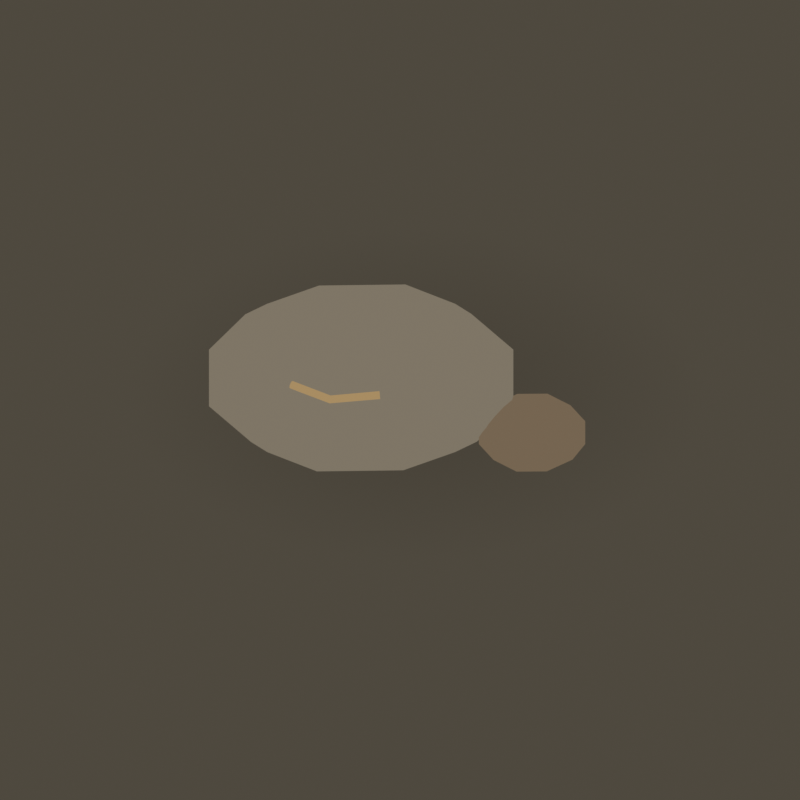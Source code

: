 # Source: c11_pebble.blend  (saved by Blender 5.2.45; exported with 4.5.12 LTS)
import bpy
from mathutils import Matrix  # noqa: F401  (used for matrix-valued properties, if any)

bpy.ops.wm.read_factory_settings(use_empty=True)
scene = bpy.context.scene
scene.name = 'Art37 R1 — Sour Ant Nest'

# ---- collections
col_no_outline___contact_shadows_and_fine_details = bpy.data.collections.new('No outline • contact shadows and fine details'); scene.collection.children.link(col_no_outline___contact_shadows_and_fine_details)
col_dec_c11_pebble = bpy.data.collections.new('dec_c11_pebble'); scene.collection.children.link(col_dec_c11_pebble)

# ---- materials (node trees are filled in below, after node groups)
mat_seed_shell___interior = bpy.data.materials.new('Seed shell • interior')
mat_seed_shell___interior.diffuse_color = (0.4851, 0.3278, 0.1529, 1.0)
mat_soft_transparent_contact_shadow_007 = bpy.data.materials.new('Soft transparent contact shadow.007')
mat_earth___cocoa_warm = bpy.data.materials.new('Earth • cocoa warm')
mat_earth___cocoa_warm.diffuse_color = (0.2232, 0.162, 0.1022, 1.0)
mat_pebble___warm_gray = bpy.data.materials.new('Pebble • warm gray')
mat_pebble___warm_gray.diffuse_color = (0.2623, 0.2232, 0.1651, 1.0)

# ---- material node trees
mat_seed_shell___interior.use_nodes = True; mat_seed_shell___interior.node_tree.nodes.clear()
_N = mat_seed_shell___interior.node_tree.nodes; _L = mat_seed_shell___interior.node_tree.links
n0 = _N.new('ShaderNodeOutputMaterial'); n0.name = 'Material Output'; n0.location = (0, 0)
n1 = _N.new('ShaderNodeEmission'); n1.name = 'Emission'; n1.location = (0, 0)
n2 = _N.new('ShaderNodeBsdfDiffuse'); n2.name = 'Diffuse BSDF'; n2.location = (0, 0)
n2.width = 160
n3 = _N.new('ShaderNodeShaderToRGB'); n3.name = 'Shader to RGB'; n3.location = (0, 0)
n4 = _N.new('ShaderNodeValToRGB'); n4.name = 'Color Ramp'; n4.location = (0, 0)
n4.color_ramp.interpolation = 'EASE'
while len(n4.color_ramp.elements) > 1: n4.color_ramp.elements.remove(n4.color_ramp.elements[-1])
n4.color_ramp.elements[0].position = 0.12; n4.color_ramp.elements[0].color = (0.2717, 0.1836, 0.08564, 1.0)
_e = n4.color_ramp.elements.new(0.47); _e.color = (0.3881, 0.2622, 0.1223, 1.0)
_e = n4.color_ramp.elements.new(0.82); _e.color = (0.4851, 0.3278, 0.1529, 1.0)
_L.new(n2.outputs[0], n3.inputs[0])
_L.new(n3.outputs[0], n4.inputs[0])
_L.new(n4.outputs[0], n1.inputs[0])
_L.new(n1.outputs[0], n0.inputs[0])
n0.is_active_output = True
mat_soft_transparent_contact_shadow_007.use_nodes = True; mat_soft_transparent_contact_shadow_007.node_tree.nodes.clear()
_N = mat_soft_transparent_contact_shadow_007.node_tree.nodes; _L = mat_soft_transparent_contact_shadow_007.node_tree.links
n0 = _N.new('ShaderNodeOutputMaterial'); n0.name = 'Material Output'; n0.location = (0, 0)
n1 = _N.new('ShaderNodeMixShader'); n1.name = 'Mix Shader'; n1.location = (0, 0)
n2 = _N.new('ShaderNodeBsdfTransparent'); n2.name = 'Transparent BSDF'; n2.location = (0, 0)
n3 = _N.new('ShaderNodeEmission'); n3.name = 'Emission'; n3.location = (0, 0)
n3.inputs[0].default_value = (0.0185, 0.01298, 0.008023, 1.0)
n4 = _N.new('ShaderNodeTexCoord'); n4.name = 'Texture Coordinate'; n4.location = (0, 0)
n5 = _N.new('ShaderNodeVectorMath'); n5.name = 'Vector Math'; n5.location = (0, 0)
n5.operation = 'SUBTRACT'
n5.inputs[1].default_value = (0.5, 0.5, 0.0)
n6 = _N.new('ShaderNodeVectorMath'); n6.name = 'Vector Math.001'; n6.location = (0, 0)
n6.operation = 'LENGTH'
n7 = _N.new('ShaderNodeValToRGB'); n7.name = 'Color Ramp'; n7.location = (0, 0)
while len(n7.color_ramp.elements) > 1: n7.color_ramp.elements.remove(n7.color_ramp.elements[-1])
n7.color_ramp.elements[0].position = 0.08; n7.color_ramp.elements[0].color = (0.24, 0.24, 0.24, 1.0)
_e = n7.color_ramp.elements.new(0.5); _e.color = (0.0, 0.0, 0.0, 1.0)
_L.new(n4.outputs[2], n5.inputs[0])
_L.new(n5.outputs[0], n6.inputs[0])
_L.new(n6.outputs[1], n7.inputs[0])
_L.new(n7.outputs[0], n1.inputs[0])
_L.new(n2.outputs[0], n1.inputs[1])
_L.new(n3.outputs[0], n1.inputs[2])
_L.new(n1.outputs[0], n0.inputs[0])
n0.is_active_output = True
mat_earth___cocoa_warm.use_nodes = True; mat_earth___cocoa_warm.node_tree.nodes.clear()
_N = mat_earth___cocoa_warm.node_tree.nodes; _L = mat_earth___cocoa_warm.node_tree.links
n0 = _N.new('ShaderNodeOutputMaterial'); n0.name = 'Material Output'; n0.location = (0, 0)
n1 = _N.new('ShaderNodeEmission'); n1.name = 'Emission'; n1.location = (0, 0)
n2 = _N.new('ShaderNodeBsdfDiffuse'); n2.name = 'Diffuse BSDF'; n2.location = (0, 0)
n2.width = 160
n3 = _N.new('ShaderNodeShaderToRGB'); n3.name = 'Shader to RGB'; n3.location = (0, 0)
n4 = _N.new('ShaderNodeValToRGB'); n4.name = 'Color Ramp'; n4.location = (0, 0)
n4.color_ramp.interpolation = 'EASE'
while len(n4.color_ramp.elements) > 1: n4.color_ramp.elements.remove(n4.color_ramp.elements[-1])
n4.color_ramp.elements[0].position = 0.12; n4.color_ramp.elements[0].color = (0.125, 0.09074, 0.05726, 1.0)
_e = n4.color_ramp.elements.new(0.47); _e.color = (0.1786, 0.1296, 0.08179, 1.0)
_e = n4.color_ramp.elements.new(0.82); _e.color = (0.2232, 0.162, 0.1022, 1.0)
_L.new(n2.outputs[0], n3.inputs[0])
_L.new(n3.outputs[0], n4.inputs[0])
_L.new(n4.outputs[0], n1.inputs[0])
_L.new(n1.outputs[0], n0.inputs[0])
n0.is_active_output = True
mat_pebble___warm_gray.use_nodes = True; mat_pebble___warm_gray.node_tree.nodes.clear()
_N = mat_pebble___warm_gray.node_tree.nodes; _L = mat_pebble___warm_gray.node_tree.links
n0 = _N.new('ShaderNodeOutputMaterial'); n0.name = 'Material Output'; n0.location = (0, 0)
n1 = _N.new('ShaderNodeEmission'); n1.name = 'Emission'; n1.location = (0, 0)
n2 = _N.new('ShaderNodeBsdfDiffuse'); n2.name = 'Diffuse BSDF'; n2.location = (0, 0)
n2.width = 160
n3 = _N.new('ShaderNodeShaderToRGB'); n3.name = 'Shader to RGB'; n3.location = (0, 0)
n4 = _N.new('ShaderNodeValToRGB'); n4.name = 'Color Ramp'; n4.location = (0, 0)
n4.color_ramp.interpolation = 'EASE'
while len(n4.color_ramp.elements) > 1: n4.color_ramp.elements.remove(n4.color_ramp.elements[-1])
n4.color_ramp.elements[0].position = 0.12; n4.color_ramp.elements[0].color = (0.1469, 0.125, 0.09247, 1.0)
_e = n4.color_ramp.elements.new(0.47); _e.color = (0.2098, 0.1786, 0.1321, 1.0)
_e = n4.color_ramp.elements.new(0.82); _e.color = (0.2623, 0.2232, 0.1651, 1.0)
_L.new(n2.outputs[0], n3.inputs[0])
_L.new(n3.outputs[0], n4.inputs[0])
_L.new(n4.outputs[0], n1.inputs[0])
_L.new(n1.outputs[0], n0.inputs[0])
n0.is_active_output = True

# ---- world
world_warm_ambient = bpy.data.worlds.new('Warm ambient'); scene.world = world_warm_ambient
world_warm_ambient.use_nodes = True; world_warm_ambient.node_tree.nodes.clear()
_N = world_warm_ambient.node_tree.nodes; _L = world_warm_ambient.node_tree.links
n0 = _N.new('ShaderNodeBackground'); n0.name = 'Background'; n0.location = (-200, 100)
n0.inputs[0].default_value = (0.22, 0.19, 0.14, 1.0)
n0.inputs[1].default_value = 0.35
n1 = _N.new('ShaderNodeOutputWorld'); n1.name = 'World Output'; n1.location = (200, 100)
_L.new(n0.outputs[0], n1.inputs[0])
n1.is_active_output = True

# ---- cameras
cam_shared_orthographic = bpy.data.cameras.new('Shared orthographic')
cam_shared_orthographic.type = 'ORTHO'
cam_shared_orthographic.ortho_scale = 5.15

# ---- lights
light_sun___upper_left___elevation_60deg = bpy.data.lights.new('Sun • upper left • elevation 60deg', 'SUN')
light_sun___upper_left___elevation_60deg.angle = 0.4189
light_sun___upper_left___elevation_60deg.energy = 2.1

# ---- meshes
me_plane_007 = bpy.data.meshes.new('Plane.007')
me_plane_007.from_pydata([(-1.0, -1.0, 0.0), (1.0, -1.0, 0.0), (-1.0, 1.0, 0.0), (1.0, 1.0, 0.0)], [], [(0, 1, 3, 2)])
_uv = me_plane_007.uv_layers.new(name='UVMap')
_uv.uv.foreach_set('vector', [0.0, 0.0, 1.0, 0.0, 1.0, 1.0, 0.0, 1.0])
me_plane_007.materials.append(mat_soft_transparent_contact_shadow_007)
me_plane_007.update()
me_icosphere_310 = bpy.data.meshes.new('Icosphere.310')
me_icosphere_310.from_pydata([(0.0, 0.0, -1.0), (0.7236, -0.5257, -0.4472), (-0.2764, -0.8506, -0.4472), (-0.8944, 0.0, -0.4472), (-0.2764, 0.8506, -0.4472), (0.7236, 0.5257, -0.4472), (0.2764, -0.8506, 0.4472), (-0.7236, -0.5257, 0.4472), (-0.7236, 0.5257, 0.4472), (0.2764, 0.8506, 0.4472), (0.8944, 0.0, 0.4472), (0.0, 0.0, 1.0), (-0.1625, -0.5, -0.8507), (0.4253, -0.309, -0.8507), (0.2629, -0.809, -0.5257), (0.8506, 0.0, -0.5257), (0.4253, 0.309, -0.8507), (-0.5257, 0.0, -0.8507), (-0.6882, -0.5, -0.5257), (-0.1625, 0.5, -0.8507), (-0.6882, 0.5, -0.5257), (0.2629, 0.809, -0.5257), (0.9511, -0.309, 0.0), (0.9511, 0.309, 0.0), (0.0, -1.0, 0.0), (0.5878, -0.809, 0.0), (-0.9511, -0.309, 0.0), (-0.5878, -0.809, 0.0), (-0.5878, 0.809, 0.0), (-0.9511, 0.309, 0.0), (0.5878, 0.809, 0.0), (0.0, 1.0, 0.0), (0.6882, -0.5, 0.5257), (-0.2629, -0.809, 0.5257), (-0.8506, 0.0, 0.5257), (-0.2629, 0.809, 0.5257), (0.6882, 0.5, 0.5257), (0.1625, -0.5, 0.8507), (0.5257, 0.0, 0.8507), (-0.4253, -0.309, 0.8507), (-0.4253, 0.309, 0.8507), (0.1625, 0.5, 0.8507)], [], [(0, 13, 12), (1, 13, 15), (0, 12, 17), (0, 17, 19), (0, 19, 16), (1, 15, 22), (2, 14, 24), (3, 18, 26), (4, 20, 28), (5, 21, 30), (1, 22, 25), (2, 24, 27), (3, 26, 29), (4, 28, 31), (5, 30, 23), (6, 32, 37), (7, 33, 39), (8, 34, 40), (9, 35, 41), (10, 36, 38), (38, 41, 11), (38, 36, 41), (36, 9, 41), (41, 40, 11), (41, 35, 40), (35, 8, 40), (40, 39, 11), (40, 34, 39), (34, 7, 39), (39, 37, 11), (39, 33, 37), (33, 6, 37), (37, 38, 11), (37, 32, 38), (32, 10, 38), (23, 36, 10), (23, 30, 36), (30, 9, 36), (31, 35, 9), (31, 28, 35), (28, 8, 35), (29, 34, 8), (29, 26, 34), (26, 7, 34), (27, 33, 7), (27, 24, 33), (24, 6, 33), (25, 32, 6), (25, 22, 32), (22, 10, 32), (30, 31, 9), (30, 21, 31), (21, 4, 31), (28, 29, 8), (28, 20, 29), (20, 3, 29), (26, 27, 7), (26, 18, 27), (18, 2, 27), (24, 25, 6), (24, 14, 25), (14, 1, 25), (22, 23, 10), (22, 15, 23), (15, 5, 23), (16, 21, 5), (16, 19, 21), (19, 4, 21), (19, 20, 4), (19, 17, 20), (17, 3, 20), (17, 18, 3), (17, 12, 18), (12, 2, 18), (15, 16, 5), (15, 13, 16), (13, 0, 16), (12, 14, 2), (12, 13, 14), (13, 1, 14)])
_uv = me_icosphere_310.uv_layers.new(name='UVMap')
_uv.uv.foreach_set('vector', [0.1818, 0.0, 0.2273, 0.07873, 0.1364, 0.07873, 0.2727, 0.1575, 0.3182, 0.07873, 0.3636, 0.1575, 0.9091, 0.0, 0.9545, 0.07873, 0.8636, 0.07873, 0.7273, 0.0, 0.7727, 0.07873, 0.6818, 0.07873, 0.5455, 0.0, 0.5909, 0.07873, 0.5, 0.07873, 0.2727, 0.1575, 0.3636, 0.1575, 0.3182, 0.2362, 0.09091, 0.1575, 0.1818, 0.1575, 0.1364, 0.2362, 0.8182, 0.1575, 0.9091, 0.1575, 0.8636, 0.2362, 0.6364, 0.1575, 0.7273, 0.1575, 0.6818, 0.2362, 0.4545, 0.1575, 0.5455, 0.1575, 0.5, 0.2362, 0.2727, 0.1575, 0.3182, 0.2362, 0.2273, 0.2362, 0.09091, 0.1575, 0.1364, 0.2362, 0.04546, 0.2362, 0.8182, 0.1575, 0.8636, 0.2362, 0.7727, 0.2362, 0.6364, 0.1575, 0.6818, 0.2362, 0.5909, 0.2362, 0.4545, 0.1575, 0.5, 0.2362, 0.4091, 0.2362, 0.1818, 0.3149, 0.2727, 0.3149, 0.2273, 0.3937, 0.0, 0.3149, 0.09091, 0.3149, 0.04546, 0.3937, 0.7273, 0.3149, 0.8182, 0.3149, 0.7727, 0.3937, 0.5455, 0.3149, 0.6364, 0.3149, 0.5909, 0.3937, 0.3636, 0.3149, 0.4545, 0.3149, 0.4091, 0.3937, 0.4091, 0.3937, 0.5, 0.3937, 0.4545, 0.4724, 0.4091, 0.3937, 0.4545, 0.3149, 0.5, 0.3937, 0.4545, 0.3149, 0.5455, 0.3149, 0.5, 0.3937, 0.5909, 0.3937, 0.6818, 0.3937, 0.6364, 0.4724, 0.5909, 0.3937, 0.6364, 0.3149, 0.6818, 0.3937, 0.6364, 0.3149, 0.7273, 0.3149, 0.6818, 0.3937, 0.7727, 0.3937, 0.8636, 0.3937, 0.8182, 0.4724, 0.7727, 0.3937, 0.8182, 0.3149, 0.8636, 0.3937, 0.8182, 0.3149, 0.9091, 0.3149, 0.8636, 0.3937, 0.04546, 0.3937, 0.1364, 0.3937, 0.09091, 0.4724, 0.04546, 0.3937, 0.09091, 0.3149, 0.1364, 0.3937, 0.09091, 0.3149, 0.1818, 0.3149, 0.1364, 0.3937, 0.2273, 0.3937, 0.3182, 0.3937, 0.2727, 0.4724, 0.2273, 0.3937, 0.2727, 0.3149, 0.3182, 0.3937, 0.2727, 0.3149, 0.3636, 0.3149, 0.3182, 0.3937, 0.4091, 0.2362, 0.4545, 0.3149, 0.3636, 0.3149, 0.4091, 0.2362, 0.5, 0.2362, 0.4545, 0.3149, 0.5, 0.2362, 0.5455, 0.3149, 0.4545, 0.3149, 0.5909, 0.2362, 0.6364, 0.3149, 0.5455, 0.3149, 0.5909, 0.2362, 0.6818, 0.2362, 0.6364, 0.3149, 0.6818, 0.2362, 0.7273, 0.3149, 0.6364, 0.3149, 0.7727, 0.2362, 0.8182, 0.3149, 0.7273, 0.3149, 0.7727, 0.2362, 0.8636, 0.2362, 0.8182, 0.3149, 0.8636, 0.2362, 0.9091, 0.3149, 0.8182, 0.3149, 0.04546, 0.2362, 0.09091, 0.3149, 0.0, 0.3149, 0.04546, 0.2362, 0.1364, 0.2362, 0.09091, 0.3149, 0.1364, 0.2362, 0.1818, 0.3149, 0.09091, 0.3149, 0.2273, 0.2362, 0.2727, 0.3149, 0.1818, 0.3149, 0.2273, 0.2362, 0.3182, 0.2362, 0.2727, 0.3149, 0.3182, 0.2362, 0.3636, 0.3149, 0.2727, 0.3149, 0.5, 0.2362, 0.5909, 0.2362, 0.5455, 0.3149, 0.5, 0.2362, 0.5455, 0.1575, 0.5909, 0.2362, 0.5455, 0.1575, 0.6364, 0.1575, 0.5909, 0.2362, 0.6818, 0.2362, 0.7727, 0.2362, 0.7273, 0.3149, 0.6818, 0.2362, 0.7273, 0.1575, 0.7727, 0.2362, 0.7273, 0.1575, 0.8182, 0.1575, 0.7727, 0.2362, 0.8636, 0.2362, 0.9545, 0.2362, 0.9091, 0.3149, 0.8636, 0.2362, 0.9091, 0.1575, 0.9545, 0.2362, 0.9091, 0.1575, 1.0, 0.1575, 0.9545, 0.2362, 0.1364, 0.2362, 0.2273, 0.2362, 0.1818, 0.3149, 0.1364, 0.2362, 0.1818, 0.1575, 0.2273, 0.2362, 0.1818, 0.1575, 0.2727, 0.1575, 0.2273, 0.2362, 0.3182, 0.2362, 0.4091, 0.2362, 0.3636, 0.3149, 0.3182, 0.2362, 0.3636, 0.1575, 0.4091, 0.2362, 0.3636, 0.1575, 0.4545, 0.1575, 0.4091, 0.2362, 0.5, 0.07873, 0.5455, 0.1575, 0.4545, 0.1575, 0.5, 0.07873, 0.5909, 0.07873, 0.5455, 0.1575, 0.5909, 0.07873, 0.6364, 0.1575, 0.5455, 0.1575, 0.6818, 0.07873, 0.7273, 0.1575, 0.6364, 0.1575, 0.6818, 0.07873, 0.7727, 0.07873, 0.7273, 0.1575, 0.7727, 0.07873, 0.8182, 0.1575, 0.7273, 0.1575, 0.8636, 0.07873, 0.9091, 0.1575, 0.8182, 0.1575, 0.8636, 0.07873, 0.9545, 0.07873, 0.9091, 0.1575, 0.9545, 0.07873, 1.0, 0.1575, 0.9091, 0.1575, 0.3636, 0.1575, 0.4091, 0.07873, 0.4545, 0.1575, 0.3636, 0.1575, 0.3182, 0.07873, 0.4091, 0.07873, 0.3182, 0.07873, 0.3636, 0.0, 0.4091, 0.07873, 0.1364, 0.07873, 0.1818, 0.1575, 0.09091, 0.1575, 0.1364, 0.07873, 0.2273, 0.07873, 0.1818, 0.1575, 0.2273, 0.07873, 0.2727, 0.1575, 0.1818, 0.1575])
me_icosphere_310.materials.append(mat_earth___cocoa_warm)
me_icosphere_310.update()
me_icosphere_309 = bpy.data.meshes.new('Icosphere.309')
me_icosphere_309.from_pydata([(0.0, 0.0, -1.0), (0.7236, -0.5257, -0.4472), (-0.2764, -0.8506, -0.4472), (-0.8944, 0.0, -0.4472), (-0.2764, 0.8506, -0.4472), (0.7236, 0.5257, -0.4472), (0.2764, -0.8506, 0.4472), (-0.7236, -0.5257, 0.4472), (-0.7236, 0.5257, 0.4472), (0.2764, 0.8506, 0.4472), (0.8944, 0.0, 0.4472), (0.0, 0.0, 1.0), (-0.1625, -0.5, -0.8507), (0.4253, -0.309, -0.8507), (0.2629, -0.809, -0.5257), (0.8506, 0.0, -0.5257), (0.4253, 0.309, -0.8507), (-0.5257, 0.0, -0.8507), (-0.6882, -0.5, -0.5257), (-0.1625, 0.5, -0.8507), (-0.6882, 0.5, -0.5257), (0.2629, 0.809, -0.5257), (0.9511, -0.309, 0.0), (0.9511, 0.309, 0.0), (0.0, -1.0, 0.0), (0.5878, -0.809, 0.0), (-0.9511, -0.309, 0.0), (-0.5878, -0.809, 0.0), (-0.5878, 0.809, 0.0), (-0.9511, 0.309, 0.0), (0.5878, 0.809, 0.0), (0.0, 1.0, 0.0), (0.6882, -0.5, 0.5257), (-0.2629, -0.809, 0.5257), (-0.8506, 0.0, 0.5257), (-0.2629, 0.809, 0.5257), (0.6882, 0.5, 0.5257), (0.1625, -0.5, 0.8507), (0.5257, 0.0, 0.8507), (-0.4253, -0.309, 0.8507), (-0.4253, 0.309, 0.8507), (0.1625, 0.5, 0.8507)], [], [(0, 13, 12), (1, 13, 15), (0, 12, 17), (0, 17, 19), (0, 19, 16), (1, 15, 22), (2, 14, 24), (3, 18, 26), (4, 20, 28), (5, 21, 30), (1, 22, 25), (2, 24, 27), (3, 26, 29), (4, 28, 31), (5, 30, 23), (6, 32, 37), (7, 33, 39), (8, 34, 40), (9, 35, 41), (10, 36, 38), (38, 41, 11), (38, 36, 41), (36, 9, 41), (41, 40, 11), (41, 35, 40), (35, 8, 40), (40, 39, 11), (40, 34, 39), (34, 7, 39), (39, 37, 11), (39, 33, 37), (33, 6, 37), (37, 38, 11), (37, 32, 38), (32, 10, 38), (23, 36, 10), (23, 30, 36), (30, 9, 36), (31, 35, 9), (31, 28, 35), (28, 8, 35), (29, 34, 8), (29, 26, 34), (26, 7, 34), (27, 33, 7), (27, 24, 33), (24, 6, 33), (25, 32, 6), (25, 22, 32), (22, 10, 32), (30, 31, 9), (30, 21, 31), (21, 4, 31), (28, 29, 8), (28, 20, 29), (20, 3, 29), (26, 27, 7), (26, 18, 27), (18, 2, 27), (24, 25, 6), (24, 14, 25), (14, 1, 25), (22, 23, 10), (22, 15, 23), (15, 5, 23), (16, 21, 5), (16, 19, 21), (19, 4, 21), (19, 20, 4), (19, 17, 20), (17, 3, 20), (17, 18, 3), (17, 12, 18), (12, 2, 18), (15, 16, 5), (15, 13, 16), (13, 0, 16), (12, 14, 2), (12, 13, 14), (13, 1, 14)])
_uv = me_icosphere_309.uv_layers.new(name='UVMap')
_uv.uv.foreach_set('vector', [0.1818, 0.0, 0.2273, 0.07873, 0.1364, 0.07873, 0.2727, 0.1575, 0.3182, 0.07873, 0.3636, 0.1575, 0.9091, 0.0, 0.9545, 0.07873, 0.8636, 0.07873, 0.7273, 0.0, 0.7727, 0.07873, 0.6818, 0.07873, 0.5455, 0.0, 0.5909, 0.07873, 0.5, 0.07873, 0.2727, 0.1575, 0.3636, 0.1575, 0.3182, 0.2362, 0.09091, 0.1575, 0.1818, 0.1575, 0.1364, 0.2362, 0.8182, 0.1575, 0.9091, 0.1575, 0.8636, 0.2362, 0.6364, 0.1575, 0.7273, 0.1575, 0.6818, 0.2362, 0.4545, 0.1575, 0.5455, 0.1575, 0.5, 0.2362, 0.2727, 0.1575, 0.3182, 0.2362, 0.2273, 0.2362, 0.09091, 0.1575, 0.1364, 0.2362, 0.04546, 0.2362, 0.8182, 0.1575, 0.8636, 0.2362, 0.7727, 0.2362, 0.6364, 0.1575, 0.6818, 0.2362, 0.5909, 0.2362, 0.4545, 0.1575, 0.5, 0.2362, 0.4091, 0.2362, 0.1818, 0.3149, 0.2727, 0.3149, 0.2273, 0.3937, 0.0, 0.3149, 0.09091, 0.3149, 0.04546, 0.3937, 0.7273, 0.3149, 0.8182, 0.3149, 0.7727, 0.3937, 0.5455, 0.3149, 0.6364, 0.3149, 0.5909, 0.3937, 0.3636, 0.3149, 0.4545, 0.3149, 0.4091, 0.3937, 0.4091, 0.3937, 0.5, 0.3937, 0.4545, 0.4724, 0.4091, 0.3937, 0.4545, 0.3149, 0.5, 0.3937, 0.4545, 0.3149, 0.5455, 0.3149, 0.5, 0.3937, 0.5909, 0.3937, 0.6818, 0.3937, 0.6364, 0.4724, 0.5909, 0.3937, 0.6364, 0.3149, 0.6818, 0.3937, 0.6364, 0.3149, 0.7273, 0.3149, 0.6818, 0.3937, 0.7727, 0.3937, 0.8636, 0.3937, 0.8182, 0.4724, 0.7727, 0.3937, 0.8182, 0.3149, 0.8636, 0.3937, 0.8182, 0.3149, 0.9091, 0.3149, 0.8636, 0.3937, 0.04546, 0.3937, 0.1364, 0.3937, 0.09091, 0.4724, 0.04546, 0.3937, 0.09091, 0.3149, 0.1364, 0.3937, 0.09091, 0.3149, 0.1818, 0.3149, 0.1364, 0.3937, 0.2273, 0.3937, 0.3182, 0.3937, 0.2727, 0.4724, 0.2273, 0.3937, 0.2727, 0.3149, 0.3182, 0.3937, 0.2727, 0.3149, 0.3636, 0.3149, 0.3182, 0.3937, 0.4091, 0.2362, 0.4545, 0.3149, 0.3636, 0.3149, 0.4091, 0.2362, 0.5, 0.2362, 0.4545, 0.3149, 0.5, 0.2362, 0.5455, 0.3149, 0.4545, 0.3149, 0.5909, 0.2362, 0.6364, 0.3149, 0.5455, 0.3149, 0.5909, 0.2362, 0.6818, 0.2362, 0.6364, 0.3149, 0.6818, 0.2362, 0.7273, 0.3149, 0.6364, 0.3149, 0.7727, 0.2362, 0.8182, 0.3149, 0.7273, 0.3149, 0.7727, 0.2362, 0.8636, 0.2362, 0.8182, 0.3149, 0.8636, 0.2362, 0.9091, 0.3149, 0.8182, 0.3149, 0.04546, 0.2362, 0.09091, 0.3149, 0.0, 0.3149, 0.04546, 0.2362, 0.1364, 0.2362, 0.09091, 0.3149, 0.1364, 0.2362, 0.1818, 0.3149, 0.09091, 0.3149, 0.2273, 0.2362, 0.2727, 0.3149, 0.1818, 0.3149, 0.2273, 0.2362, 0.3182, 0.2362, 0.2727, 0.3149, 0.3182, 0.2362, 0.3636, 0.3149, 0.2727, 0.3149, 0.5, 0.2362, 0.5909, 0.2362, 0.5455, 0.3149, 0.5, 0.2362, 0.5455, 0.1575, 0.5909, 0.2362, 0.5455, 0.1575, 0.6364, 0.1575, 0.5909, 0.2362, 0.6818, 0.2362, 0.7727, 0.2362, 0.7273, 0.3149, 0.6818, 0.2362, 0.7273, 0.1575, 0.7727, 0.2362, 0.7273, 0.1575, 0.8182, 0.1575, 0.7727, 0.2362, 0.8636, 0.2362, 0.9545, 0.2362, 0.9091, 0.3149, 0.8636, 0.2362, 0.9091, 0.1575, 0.9545, 0.2362, 0.9091, 0.1575, 1.0, 0.1575, 0.9545, 0.2362, 0.1364, 0.2362, 0.2273, 0.2362, 0.1818, 0.3149, 0.1364, 0.2362, 0.1818, 0.1575, 0.2273, 0.2362, 0.1818, 0.1575, 0.2727, 0.1575, 0.2273, 0.2362, 0.3182, 0.2362, 0.4091, 0.2362, 0.3636, 0.3149, 0.3182, 0.2362, 0.3636, 0.1575, 0.4091, 0.2362, 0.3636, 0.1575, 0.4545, 0.1575, 0.4091, 0.2362, 0.5, 0.07873, 0.5455, 0.1575, 0.4545, 0.1575, 0.5, 0.07873, 0.5909, 0.07873, 0.5455, 0.1575, 0.5909, 0.07873, 0.6364, 0.1575, 0.5455, 0.1575, 0.6818, 0.07873, 0.7273, 0.1575, 0.6364, 0.1575, 0.6818, 0.07873, 0.7727, 0.07873, 0.7273, 0.1575, 0.7727, 0.07873, 0.8182, 0.1575, 0.7273, 0.1575, 0.8636, 0.07873, 0.9091, 0.1575, 0.8182, 0.1575, 0.8636, 0.07873, 0.9545, 0.07873, 0.9091, 0.1575, 0.9545, 0.07873, 1.0, 0.1575, 0.9091, 0.1575, 0.3636, 0.1575, 0.4091, 0.07873, 0.4545, 0.1575, 0.3636, 0.1575, 0.3182, 0.07873, 0.4091, 0.07873, 0.3182, 0.07873, 0.3636, 0.0, 0.4091, 0.07873, 0.1364, 0.07873, 0.1818, 0.1575, 0.09091, 0.1575, 0.1364, 0.07873, 0.2273, 0.07873, 0.1818, 0.1575, 0.2273, 0.07873, 0.2727, 0.1575, 0.1818, 0.1575])
me_icosphere_309.materials.append(mat_pebble___warm_gray)
me_icosphere_309.update()

# ---- curves / text
cu_pebble_top_glint = bpy.data.curves.new('Pebble top glint', 'CURVE')
cu_pebble_top_glint.dimensions = '3D'
_sp = cu_pebble_top_glint.splines.new('POLY'); _sp.points.add(2)
_sp.points.foreach_set('co', [-0.7, -0.25, 0.53, 1.0, -0.45, -0.38, 0.55, 1.0, -0.13, -0.36, 0.57, 1.0])
cu_pebble_top_glint.materials.append(mat_seed_shell___interior)
cu_pebble_top_glint.bevel_resolution = 2
cu_pebble_top_glint.bevel_depth = 0.026
cu_pebble_top_glint.fill_mode = 'FULL'

# ---- objects
ob_sun___upper_left___elevation_60deg = bpy.data.objects.new('Sun • upper left • elevation 60deg', light_sun___upper_left___elevation_60deg)
ob_shared_orthographic = bpy.data.objects.new('Shared orthographic', cam_shared_orthographic)
ob_pebble_top_glint = bpy.data.objects.new('Pebble top glint', cu_pebble_top_glint)
ob_soft_contact_shadow = bpy.data.objects.new('Soft contact shadow', me_plane_007)
ob_small_pebble = bpy.data.objects.new('Small pebble', me_icosphere_310)
ob_main_rounded_pebble = bpy.data.objects.new('Main rounded pebble', me_icosphere_309)

# ---- transforms, parenting, visibility, modifiers, constraints
ob_sun___upper_left___elevation_60deg.location = (-4.0, -6.0, 12.0)
ob_sun___upper_left___elevation_60deg.rotation_euler = (0.5236, 4.162e-08, -0.7854)
ob_shared_orthographic.location = (0.0, -6.883, 9.83)
ob_shared_orthographic.rotation_euler = (0.6109, -0.0, 0.0)
ob_pebble_top_glint.location = (0.0, 0.0, 0.0)
ob_soft_contact_shadow.location = (0.1, 0.08, -0.045)
ob_soft_contact_shadow.scale = (1.85, 1.3, 1.0)
ob_small_pebble.location = (0.85, -0.34, 0.12)
ob_small_pebble.scale = (0.36, 0.29, 0.19)
ob_main_rounded_pebble.location = (-0.25, 0.02, 0.22)
ob_main_rounded_pebble.scale = (1.03, 0.72, 0.39)

# ---- collection membership
scene.collection.objects.link(ob_sun___upper_left___elevation_60deg)
scene.collection.objects.link(ob_shared_orthographic)
col_no_outline___contact_shadows_and_fine_details.objects.link(ob_pebble_top_glint)
col_no_outline___contact_shadows_and_fine_details.objects.link(ob_soft_contact_shadow)
col_dec_c11_pebble.objects.link(ob_pebble_top_glint)
col_dec_c11_pebble.objects.link(ob_small_pebble)
col_dec_c11_pebble.objects.link(ob_soft_contact_shadow)
col_dec_c11_pebble.objects.link(ob_main_rounded_pebble)

# ---- scene / render settings (as saved in the file)
scene.camera = ob_shared_orthographic
scene.frame_start = 1; scene.frame_end = 250; scene.frame_set(1)
scene.render.engine = 'BLENDER_EEVEE_NEXT'
scene.render.resolution_x = 512
scene.render.resolution_y = 512
scene.render.film_transparent = True
scene.render.bake_bias = 0.0
scene.render.bake_samples = 0
scene.render.compositor_device = 'GPU'
scene.eevee.use_volume_custom_range = False
scene.eevee.fast_gi_thickness_near = 0.1
scene.eevee.fast_gi_thickness_far = 0.0
scene.eevee.ray_tracing_options.screen_trace_thickness = 0.1
scene.view_settings.view_transform = 'Standard'
bpy.context.view_layer.update()
